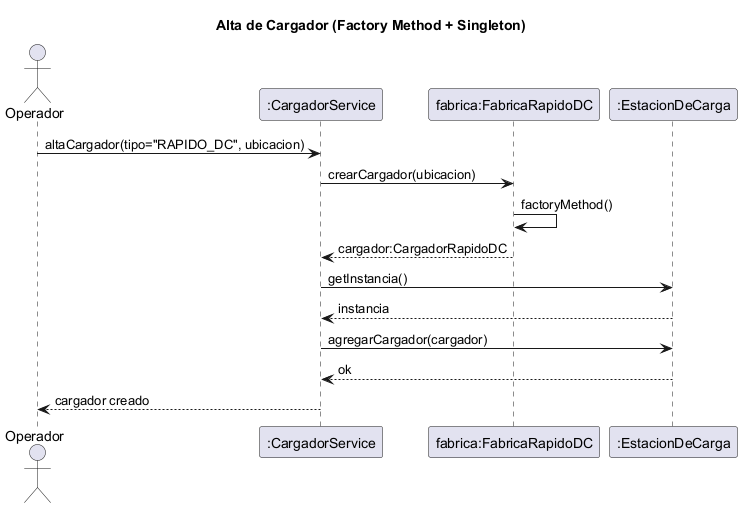

The diagram above was rendered by PlantUML. Its source (embedded in the PNG):
@startuml EcoCarga-Seq-AltaCargador
title Alta de Cargador (Factory Method + Singleton)
actor Operador
participant ":CargadorService" as S
participant "fabrica:FabricaRapidoDC" as F
participant ":EstacionDeCarga" as E

Operador -> S : altaCargador(tipo="RAPIDO_DC", ubicacion)
S -> F : crearCargador(ubicacion)
F -> F : factoryMethod()
F --> S : cargador:CargadorRapidoDC
S -> E : getInstancia()
E --> S : instancia
S -> E : agregarCargador(cargador)
E --> S : ok
S --> Operador : cargador creado
@enduml